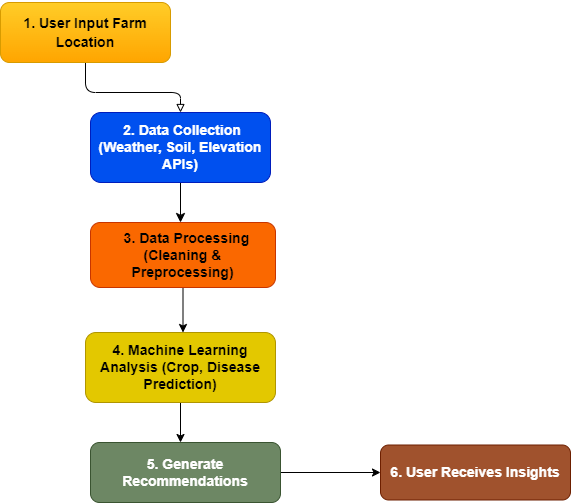

The diagram above was exported from draw.io. Its source (the exported page's mxGraphModel, read from the mxfile embedded in the PNG):
<mxGraphModel dx="850" dy="450" grid="1" gridSize="10" guides="1" tooltips="1" connect="1" arrows="1" fold="1" page="1" pageScale="1" pageWidth="827" pageHeight="1169" background="#FFFFFF" math="0" shadow="0">
  <root>
    <mxCell id="WIyWlLk6GJQsqaUBKTNV-0" />
    <mxCell id="WIyWlLk6GJQsqaUBKTNV-1" parent="WIyWlLk6GJQsqaUBKTNV-0" />
    <mxCell id="WIyWlLk6GJQsqaUBKTNV-2" value="" style="rounded=1;html=1;jettySize=auto;orthogonalLoop=1;fontSize=11;endArrow=block;endFill=0;strokeWidth=1;shadow=0;labelBackgroundColor=none;edgeStyle=orthogonalEdgeStyle;entryX=0.5;entryY=0;entryDx=0;entryDy=0;strokeColor=#000000;curved=0;" parent="WIyWlLk6GJQsqaUBKTNV-1" source="WIyWlLk6GJQsqaUBKTNV-3" target="WIyWlLk6GJQsqaUBKTNV-7" edge="1">
      <mxGeometry relative="1" as="geometry">
        <mxPoint x="220" y="170" as="targetPoint" />
        <Array as="points">
          <mxPoint x="245" y="130" />
          <mxPoint x="340" y="130" />
        </Array>
      </mxGeometry>
    </mxCell>
    <mxCell id="WePHiSqpL5wNl4gu6KYH-18" style="edgeStyle=orthogonalEdgeStyle;rounded=0;orthogonalLoop=1;jettySize=auto;html=1;" parent="WIyWlLk6GJQsqaUBKTNV-1" edge="1">
      <mxGeometry relative="1" as="geometry">
        <mxPoint x="245" y="50" as="targetPoint" />
        <mxPoint x="245" y="50" as="sourcePoint" />
      </mxGeometry>
    </mxCell>
    <mxCell id="WIyWlLk6GJQsqaUBKTNV-3" value="&lt;h3 style=&quot;line-height: 130%;&quot;&gt;&lt;b&gt;1. User Input Farm Location&lt;/b&gt;&lt;/h3&gt;" style="rounded=1;whiteSpace=wrap;html=1;fontSize=12;glass=0;strokeWidth=1;shadow=0;fillColor=#ffcd28;strokeColor=#d79b00;gradientColor=#ffa500;" parent="WIyWlLk6GJQsqaUBKTNV-1" vertex="1">
      <mxGeometry x="160" y="40" width="170" height="60" as="geometry" />
    </mxCell>
    <mxCell id="WePHiSqpL5wNl4gu6KYH-9" value="" style="edgeStyle=orthogonalEdgeStyle;rounded=0;orthogonalLoop=1;jettySize=auto;html=1;strokeColor=#000000;endSize=7;" parent="WIyWlLk6GJQsqaUBKTNV-1" source="WIyWlLk6GJQsqaUBKTNV-7" target="WIyWlLk6GJQsqaUBKTNV-12" edge="1">
      <mxGeometry relative="1" as="geometry">
        <Array as="points">
          <mxPoint x="340" y="260" />
          <mxPoint x="340" y="260" />
        </Array>
      </mxGeometry>
    </mxCell>
    <mxCell id="WIyWlLk6GJQsqaUBKTNV-7" value="&lt;h3&gt;&lt;b&gt;&amp;nbsp;2. Data Collection (Weather, Soil, Elevation APIs)&lt;/b&gt;&lt;/h3&gt;" style="rounded=1;whiteSpace=wrap;html=1;fontSize=12;glass=0;strokeWidth=1;shadow=0;fillColor=#0050ef;strokeColor=#001DBC;fontColor=#ffffff;" parent="WIyWlLk6GJQsqaUBKTNV-1" vertex="1">
      <mxGeometry x="250" y="150" width="180" height="70" as="geometry" />
    </mxCell>
    <mxCell id="WePHiSqpL5wNl4gu6KYH-10" value="" style="edgeStyle=orthogonalEdgeStyle;rounded=0;orthogonalLoop=1;jettySize=auto;html=1;strokeColor=#000000;" parent="WIyWlLk6GJQsqaUBKTNV-1" source="WIyWlLk6GJQsqaUBKTNV-12" target="WePHiSqpL5wNl4gu6KYH-2" edge="1">
      <mxGeometry relative="1" as="geometry">
        <Array as="points">
          <mxPoint x="343" y="370" />
          <mxPoint x="343" y="370" />
        </Array>
      </mxGeometry>
    </mxCell>
    <mxCell id="WIyWlLk6GJQsqaUBKTNV-12" value="&lt;h3&gt;&lt;b&gt;&amp;nbsp; 3. Data Processing (Cleaning &amp;amp; Preprocessing)&lt;/b&gt;&lt;/h3&gt;" style="rounded=1;whiteSpace=wrap;html=1;fontSize=12;glass=0;strokeWidth=1;shadow=0;fillColor=#fa6800;fontColor=#000000;strokeColor=#C73500;" parent="WIyWlLk6GJQsqaUBKTNV-1" vertex="1">
      <mxGeometry x="250" y="260" width="185" height="65" as="geometry" />
    </mxCell>
    <mxCell id="WePHiSqpL5wNl4gu6KYH-11" value="" style="edgeStyle=orthogonalEdgeStyle;rounded=0;orthogonalLoop=1;jettySize=auto;html=1;strokeColor=#000000;" parent="WIyWlLk6GJQsqaUBKTNV-1" source="WePHiSqpL5wNl4gu6KYH-2" target="WePHiSqpL5wNl4gu6KYH-3" edge="1">
      <mxGeometry relative="1" as="geometry">
        <Array as="points">
          <mxPoint x="343" y="480" />
          <mxPoint x="343" y="480" />
        </Array>
      </mxGeometry>
    </mxCell>
    <mxCell id="WePHiSqpL5wNl4gu6KYH-16" style="edgeStyle=orthogonalEdgeStyle;rounded=0;orthogonalLoop=1;jettySize=auto;html=1;strokeColor=none;" parent="WIyWlLk6GJQsqaUBKTNV-1" source="WePHiSqpL5wNl4gu6KYH-2" edge="1">
      <mxGeometry relative="1" as="geometry">
        <mxPoint x="590" y="395" as="targetPoint" />
      </mxGeometry>
    </mxCell>
    <mxCell id="WePHiSqpL5wNl4gu6KYH-2" value="&lt;h3&gt;4. Machine Learning Analysis (Crop, Disease Prediction)&lt;/h3&gt;" style="rounded=1;whiteSpace=wrap;html=1;fontSize=12;glass=0;strokeWidth=1;shadow=0;fillColor=#e3c800;fontColor=#000000;strokeColor=#B09500;" parent="WIyWlLk6GJQsqaUBKTNV-1" vertex="1">
      <mxGeometry x="245" y="370" width="190" height="70" as="geometry" />
    </mxCell>
    <mxCell id="WePHiSqpL5wNl4gu6KYH-17" style="edgeStyle=orthogonalEdgeStyle;rounded=1;orthogonalLoop=1;jettySize=auto;html=1;entryX=0;entryY=0.5;entryDx=0;entryDy=0;strokeColor=#000000;curved=0;" parent="WIyWlLk6GJQsqaUBKTNV-1" source="WePHiSqpL5wNl4gu6KYH-3" target="WePHiSqpL5wNl4gu6KYH-5" edge="1">
      <mxGeometry relative="1" as="geometry" />
    </mxCell>
    <mxCell id="WePHiSqpL5wNl4gu6KYH-3" value="&lt;h3&gt;5.&amp;nbsp;Generate Recommendations&lt;/h3&gt;" style="rounded=1;whiteSpace=wrap;html=1;fontSize=12;glass=0;strokeWidth=1;shadow=0;fillColor=#6d8764;fontColor=#ffffff;strokeColor=#3A5431;" parent="WIyWlLk6GJQsqaUBKTNV-1" vertex="1">
      <mxGeometry x="250" y="480" width="190" height="60" as="geometry" />
    </mxCell>
    <mxCell id="WePHiSqpL5wNl4gu6KYH-5" value="&lt;h3&gt;6.&amp;nbsp;User Receives Insights&lt;/h3&gt;" style="rounded=1;whiteSpace=wrap;html=1;fontSize=12;glass=0;strokeWidth=1;shadow=0;fillColor=#a0522d;fontColor=#ffffff;strokeColor=#6D1F00;" parent="WIyWlLk6GJQsqaUBKTNV-1" vertex="1">
      <mxGeometry x="540" y="482.5" width="190" height="55" as="geometry" />
    </mxCell>
  </root>
</mxGraphModel>